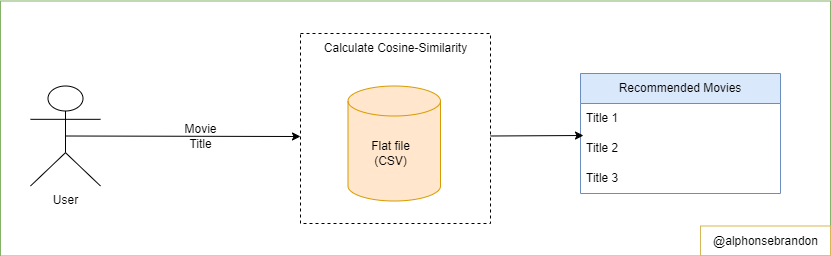

The diagram above was exported from draw.io. Its source (the exported page's mxGraphModel, read from the mxfile embedded in the PNG):
<mxGraphModel dx="1422" dy="832" grid="1" gridSize="10" guides="1" tooltips="1" connect="1" arrows="1" fold="1" page="1" pageScale="1" pageWidth="850" pageHeight="1100" math="0" shadow="0">
  <root>
    <mxCell id="0" />
    <mxCell id="1" parent="0" />
    <mxCell id="elEjrj4Doe4XbJbspqee-4" value="" style="whiteSpace=wrap;html=1;aspect=fixed;dashed=1;" vertex="1" parent="1">
      <mxGeometry x="310" y="340" width="190" height="190" as="geometry" />
    </mxCell>
    <mxCell id="elEjrj4Doe4XbJbspqee-5" value="User" style="shape=umlActor;verticalLabelPosition=bottom;verticalAlign=top;html=1;outlineConnect=0;" vertex="1" parent="1">
      <mxGeometry x="40" y="392.5" width="70" height="100" as="geometry" />
    </mxCell>
    <mxCell id="elEjrj4Doe4XbJbspqee-14" value="Movie&lt;br&gt;Title" style="text;html=1;resizable=0;autosize=1;align=center;verticalAlign=middle;points=[];fillColor=none;strokeColor=none;rounded=0;" vertex="1" parent="1">
      <mxGeometry x="180" y="422.5" width="60" height="40" as="geometry" />
    </mxCell>
    <mxCell id="elEjrj4Doe4XbJbspqee-15" value="" style="shape=cylinder3;whiteSpace=wrap;html=1;boundedLbl=1;backgroundOutline=1;size=15;fillColor=#ffe6cc;strokeColor=#d79b00;" vertex="1" parent="1">
      <mxGeometry x="357.5" y="392.5" width="92.5" height="115" as="geometry" />
    </mxCell>
    <mxCell id="elEjrj4Doe4XbJbspqee-17" value="Flat file&lt;br&gt;(CSV)" style="text;html=1;resizable=0;autosize=1;align=center;verticalAlign=middle;points=[];fillColor=none;strokeColor=none;rounded=0;" vertex="1" parent="1">
      <mxGeometry x="370" y="440" width="60" height="40" as="geometry" />
    </mxCell>
    <mxCell id="elEjrj4Doe4XbJbspqee-18" value="Calculate Cosine-Similarity" style="text;html=1;resizable=0;autosize=1;align=center;verticalAlign=middle;points=[];fillColor=none;strokeColor=none;rounded=0;" vertex="1" parent="1">
      <mxGeometry x="320" y="340" width="170" height="30" as="geometry" />
    </mxCell>
    <mxCell id="elEjrj4Doe4XbJbspqee-23" value="Recommended Movies" style="swimlane;fontStyle=0;childLayout=stackLayout;horizontal=1;startSize=30;horizontalStack=0;resizeParent=1;resizeParentMax=0;resizeLast=0;collapsible=1;marginBottom=0;whiteSpace=wrap;html=1;fillColor=#dae8fc;strokeColor=#6c8ebf;" vertex="1" parent="1">
      <mxGeometry x="590" y="380" width="200" height="120" as="geometry" />
    </mxCell>
    <mxCell id="elEjrj4Doe4XbJbspqee-24" value="Title 1" style="text;strokeColor=none;fillColor=none;align=left;verticalAlign=middle;spacingLeft=4;spacingRight=4;overflow=hidden;points=[[0,0.5],[1,0.5]];portConstraint=eastwest;rotatable=0;whiteSpace=wrap;html=1;" vertex="1" parent="elEjrj4Doe4XbJbspqee-23">
      <mxGeometry y="30" width="200" height="30" as="geometry" />
    </mxCell>
    <mxCell id="elEjrj4Doe4XbJbspqee-25" value="Title 2" style="text;strokeColor=none;fillColor=none;align=left;verticalAlign=middle;spacingLeft=4;spacingRight=4;overflow=hidden;points=[[0,0.5],[1,0.5]];portConstraint=eastwest;rotatable=0;whiteSpace=wrap;html=1;" vertex="1" parent="elEjrj4Doe4XbJbspqee-23">
      <mxGeometry y="60" width="200" height="30" as="geometry" />
    </mxCell>
    <mxCell id="elEjrj4Doe4XbJbspqee-26" value="Title 3" style="text;strokeColor=none;fillColor=none;align=left;verticalAlign=middle;spacingLeft=4;spacingRight=4;overflow=hidden;points=[[0,0.5],[1,0.5]];portConstraint=eastwest;rotatable=0;whiteSpace=wrap;html=1;" vertex="1" parent="elEjrj4Doe4XbJbspqee-23">
      <mxGeometry y="90" width="200" height="30" as="geometry" />
    </mxCell>
    <mxCell id="elEjrj4Doe4XbJbspqee-27" value="" style="endArrow=classic;html=1;rounded=0;exitX=0.5;exitY=0.5;exitDx=0;exitDy=0;exitPerimeter=0;" edge="1" parent="1" source="elEjrj4Doe4XbJbspqee-5">
      <mxGeometry width="50" height="50" relative="1" as="geometry">
        <mxPoint x="130" y="460" as="sourcePoint" />
        <mxPoint x="310" y="443" as="targetPoint" />
      </mxGeometry>
    </mxCell>
    <mxCell id="elEjrj4Doe4XbJbspqee-28" value="" style="endArrow=classic;html=1;rounded=0;entryX=0.015;entryY=0.067;entryDx=0;entryDy=0;entryPerimeter=0;" edge="1" parent="1" target="elEjrj4Doe4XbJbspqee-25">
      <mxGeometry width="50" height="50" relative="1" as="geometry">
        <mxPoint x="500" y="442.5" as="sourcePoint" />
        <mxPoint x="550" y="392.5" as="targetPoint" />
      </mxGeometry>
    </mxCell>
    <mxCell id="elEjrj4Doe4XbJbspqee-29" value="" style="swimlane;startSize=0;fillColor=#d5e8d4;strokeColor=#82b366;" vertex="1" parent="1">
      <mxGeometry x="10" y="307.5" width="830" height="255" as="geometry" />
    </mxCell>
    <mxCell id="elEjrj4Doe4XbJbspqee-30" value="@alphonsebrandon" style="text;html=1;resizable=0;autosize=1;align=center;verticalAlign=middle;points=[];fillColor=none;strokeColor=#d6b656;rounded=0;strokeWidth=1;" vertex="1" parent="elEjrj4Doe4XbJbspqee-29">
      <mxGeometry x="700" y="225" width="130" height="30" as="geometry" />
    </mxCell>
  </root>
</mxGraphModel>